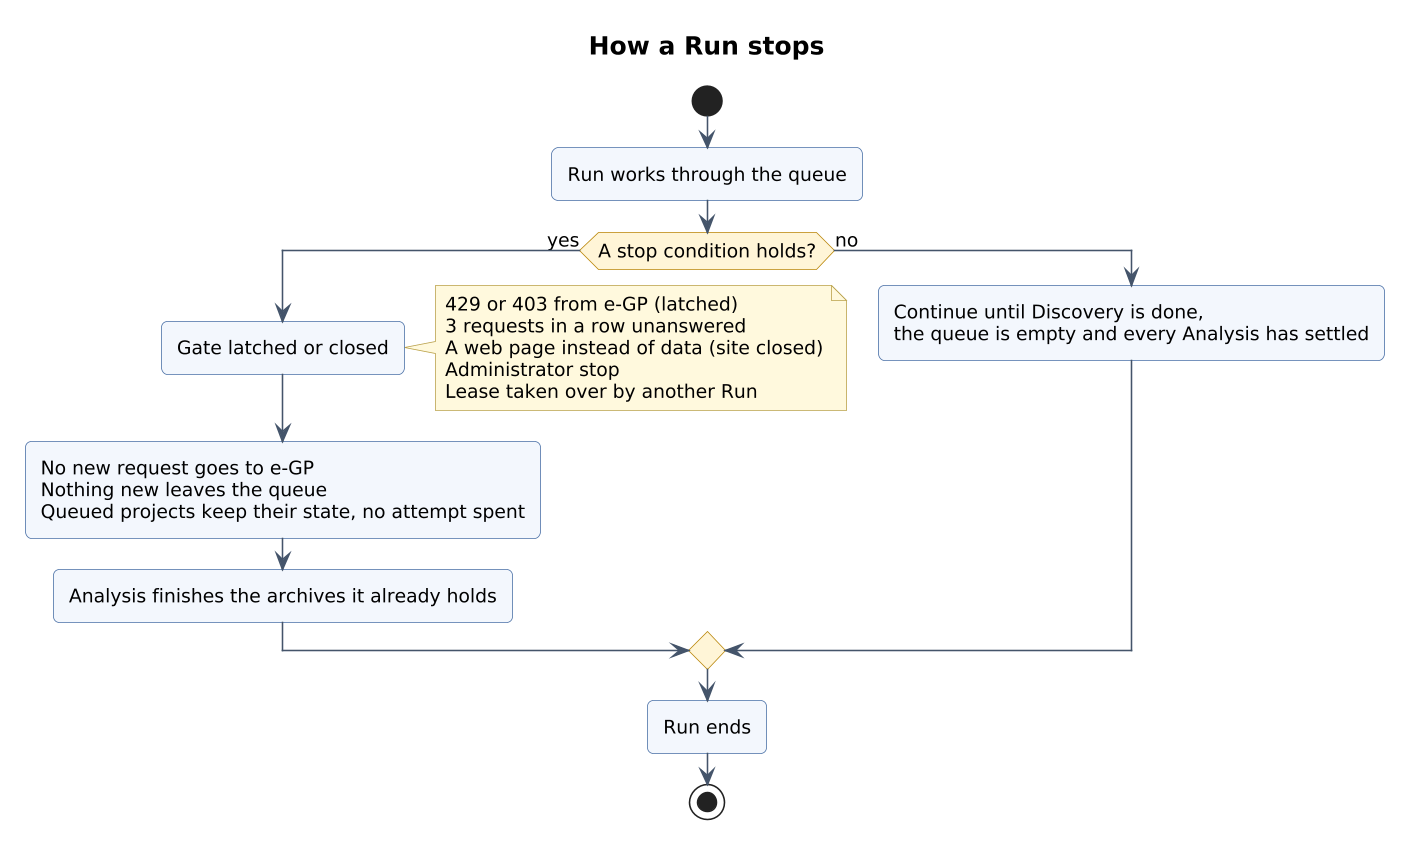

The diagram above was rendered by PlantUML. Its source (embedded in the PNG):
@startuml 20-run-stop
!include style.iuml
title How a Run stops
start
:Run works through the queue;
if (A stop condition holds?) then (yes)
  :Gate latched or closed;
  note right
    429 or 403 from e-GP (latched)
    3 requests in a row unanswered
    A web page instead of data (site closed)
    Administrator stop
    Lease taken over by another Run
  end note
  :No new request goes to e-GP\nNothing new leaves the queue\nQueued projects keep their state, no attempt spent;
  :Analysis finishes the archives it already holds;
else (no)
  :Continue until Discovery is done,\nthe queue is empty and every Analysis has settled;
endif
:Run ends;
stop
@enduml